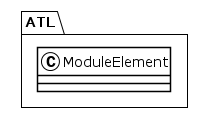

The diagram above was rendered by PlantUML. Its source (embedded in the PNG):
@startuml
!theme plain
package ATL {
class ModuleElement {
}
}
@enduml